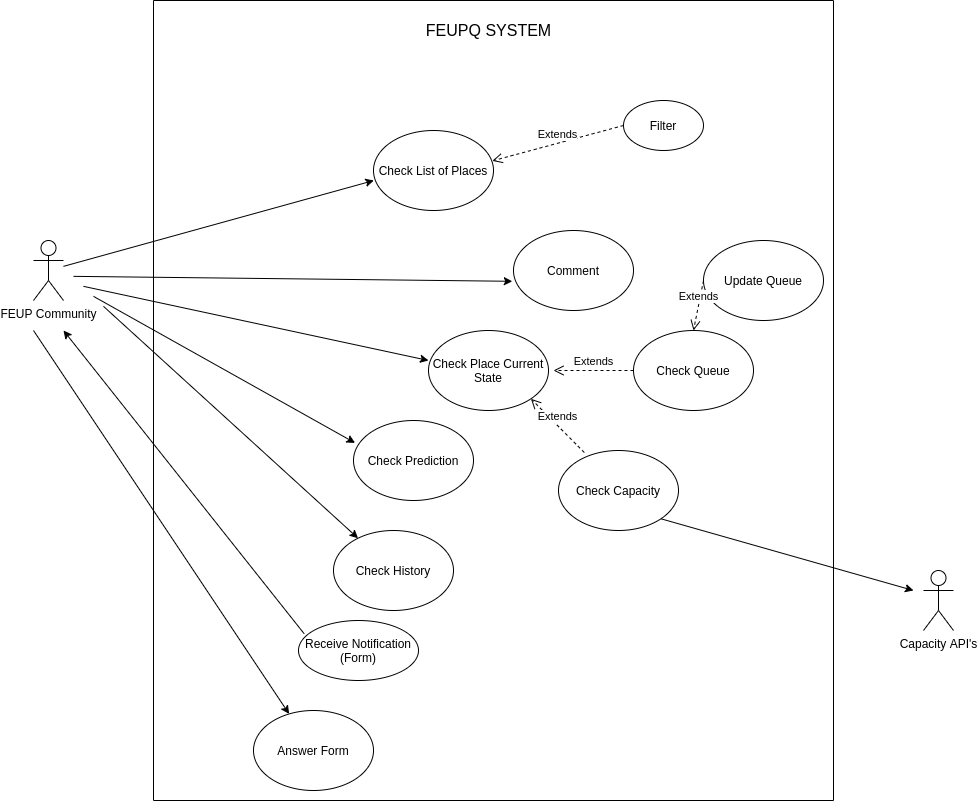

The diagram above was exported from draw.io. Its source (the exported page's mxGraphModel, read from the mxfile embedded in the PNG):
<mxGraphModel dx="796" dy="466" grid="1" gridSize="10" guides="1" tooltips="1" connect="1" arrows="1" fold="1" page="0" pageScale="1" pageWidth="850" pageHeight="1100" math="0" shadow="0">
  <root>
    <mxCell id="0" />
    <mxCell id="1" parent="0" />
    <mxCell id="WIQyDiekBnhbLOQ4d1Ac-1" value="Check List of Places" style="ellipse;whiteSpace=wrap;html=1;" parent="1" vertex="1">
      <mxGeometry x="380" y="170" width="120" height="80" as="geometry" />
    </mxCell>
    <mxCell id="WIQyDiekBnhbLOQ4d1Ac-2" value="FEUP Community" style="shape=umlActor;verticalLabelPosition=bottom;verticalAlign=top;html=1;outlineConnect=0;" parent="1" vertex="1">
      <mxGeometry x="40" y="280" width="30" height="60" as="geometry" />
    </mxCell>
    <mxCell id="WIQyDiekBnhbLOQ4d1Ac-3" value="Capacity API's" style="shape=umlActor;verticalLabelPosition=bottom;verticalAlign=top;html=1;outlineConnect=0;" parent="1" vertex="1">
      <mxGeometry x="930" y="610" width="30" height="60" as="geometry" />
    </mxCell>
    <mxCell id="WIQyDiekBnhbLOQ4d1Ac-5" value="Filter" style="ellipse;whiteSpace=wrap;html=1;" parent="1" vertex="1">
      <mxGeometry x="630" y="140" width="80" height="50" as="geometry" />
    </mxCell>
    <mxCell id="WIQyDiekBnhbLOQ4d1Ac-13" value="Comment" style="ellipse;whiteSpace=wrap;html=1;" parent="1" vertex="1">
      <mxGeometry x="520" y="270" width="120" height="80" as="geometry" />
    </mxCell>
    <mxCell id="WIQyDiekBnhbLOQ4d1Ac-14" value="Check Place Current State" style="ellipse;whiteSpace=wrap;html=1;" parent="1" vertex="1">
      <mxGeometry x="435" y="370" width="120" height="80" as="geometry" />
    </mxCell>
    <mxCell id="WIQyDiekBnhbLOQ4d1Ac-24" value="Check Prediction" style="ellipse;whiteSpace=wrap;html=1;" parent="1" vertex="1">
      <mxGeometry x="360" y="460" width="120" height="80" as="geometry" />
    </mxCell>
    <mxCell id="WIQyDiekBnhbLOQ4d1Ac-27" value="Check History" style="ellipse;whiteSpace=wrap;html=1;" parent="1" vertex="1">
      <mxGeometry x="340" y="570" width="120" height="80" as="geometry" />
    </mxCell>
    <mxCell id="WIQyDiekBnhbLOQ4d1Ac-33" value="Answer Form" style="ellipse;whiteSpace=wrap;html=1;" parent="1" vertex="1">
      <mxGeometry x="260" y="750" width="120" height="80" as="geometry" />
    </mxCell>
    <mxCell id="WIQyDiekBnhbLOQ4d1Ac-34" value="Receive Notification&lt;br&gt;(Form)" style="ellipse;whiteSpace=wrap;html=1;" parent="1" vertex="1">
      <mxGeometry x="305" y="660" width="120" height="60" as="geometry" />
    </mxCell>
    <mxCell id="TdKy-3gHQWTQWMYzDo1_-2" value="Extends" style="html=1;verticalAlign=bottom;endArrow=open;dashed=1;endSize=8;rounded=0;exitX=0;exitY=0.5;exitDx=0;exitDy=0;entryX=0.99;entryY=0.38;entryDx=0;entryDy=0;entryPerimeter=0;" parent="1" source="WIQyDiekBnhbLOQ4d1Ac-5" target="WIQyDiekBnhbLOQ4d1Ac-1" edge="1">
      <mxGeometry relative="1" as="geometry">
        <mxPoint x="400" y="440" as="sourcePoint" />
        <mxPoint x="320" y="440" as="targetPoint" />
      </mxGeometry>
    </mxCell>
    <mxCell id="TdKy-3gHQWTQWMYzDo1_-11" value="" style="endArrow=none;html=1;rounded=0;" parent="1" edge="1">
      <mxGeometry width="50" height="50" relative="1" as="geometry">
        <mxPoint x="160" y="840" as="sourcePoint" />
        <mxPoint x="160" y="40" as="targetPoint" />
      </mxGeometry>
    </mxCell>
    <mxCell id="TdKy-3gHQWTQWMYzDo1_-12" value="" style="endArrow=none;html=1;rounded=0;" parent="1" edge="1">
      <mxGeometry width="50" height="50" relative="1" as="geometry">
        <mxPoint x="840" y="40" as="sourcePoint" />
        <mxPoint x="160" y="40" as="targetPoint" />
      </mxGeometry>
    </mxCell>
    <mxCell id="TdKy-3gHQWTQWMYzDo1_-13" value="" style="endArrow=none;html=1;rounded=0;" parent="1" edge="1">
      <mxGeometry width="50" height="50" relative="1" as="geometry">
        <mxPoint x="840" y="840" as="sourcePoint" />
        <mxPoint x="840" y="40" as="targetPoint" />
      </mxGeometry>
    </mxCell>
    <mxCell id="TdKy-3gHQWTQWMYzDo1_-14" value="" style="endArrow=none;html=1;rounded=0;" parent="1" edge="1">
      <mxGeometry width="50" height="50" relative="1" as="geometry">
        <mxPoint x="840" y="840" as="sourcePoint" />
        <mxPoint x="160" y="840" as="targetPoint" />
      </mxGeometry>
    </mxCell>
    <mxCell id="TdKy-3gHQWTQWMYzDo1_-15" value="" style="endArrow=classic;html=1;rounded=0;exitX=0.047;exitY=0.22;exitDx=0;exitDy=0;exitPerimeter=0;" parent="1" source="WIQyDiekBnhbLOQ4d1Ac-34" edge="1">
      <mxGeometry width="50" height="50" relative="1" as="geometry">
        <mxPoint x="540" y="460" as="sourcePoint" />
        <mxPoint x="70" y="370" as="targetPoint" />
      </mxGeometry>
    </mxCell>
    <mxCell id="TdKy-3gHQWTQWMYzDo1_-16" value="FEUPQ SYSTEM" style="text;html=1;align=center;verticalAlign=middle;resizable=0;points=[];autosize=1;strokeColor=none;fillColor=none;fontSize=16;" parent="1" vertex="1">
      <mxGeometry x="425" y="60" width="140" height="20" as="geometry" />
    </mxCell>
    <mxCell id="b4L9dDC_8okQ3Vw5jbPf-1" value="" style="endArrow=classic;html=1;rounded=0;entryX=0.003;entryY=0.625;entryDx=0;entryDy=0;entryPerimeter=0;" parent="1" source="WIQyDiekBnhbLOQ4d1Ac-2" target="WIQyDiekBnhbLOQ4d1Ac-1" edge="1">
      <mxGeometry width="50" height="50" relative="1" as="geometry">
        <mxPoint x="260" y="500" as="sourcePoint" />
        <mxPoint x="360" y="270" as="targetPoint" />
      </mxGeometry>
    </mxCell>
    <mxCell id="b4L9dDC_8okQ3Vw5jbPf-2" value="" style="endArrow=classic;html=1;rounded=0;entryX=-0.01;entryY=0.635;entryDx=0;entryDy=0;entryPerimeter=0;" parent="1" target="WIQyDiekBnhbLOQ4d1Ac-13" edge="1">
      <mxGeometry width="50" height="50" relative="1" as="geometry">
        <mxPoint x="80" y="315.8507499385296" as="sourcePoint" />
        <mxPoint x="390.3599999999999" y="230" as="targetPoint" />
      </mxGeometry>
    </mxCell>
    <mxCell id="b4L9dDC_8okQ3Vw5jbPf-3" value="" style="endArrow=classic;html=1;rounded=0;entryX=0;entryY=0.375;entryDx=0;entryDy=0;entryPerimeter=0;" parent="1" target="WIQyDiekBnhbLOQ4d1Ac-14" edge="1">
      <mxGeometry width="50" height="50" relative="1" as="geometry">
        <mxPoint x="90" y="325.8507499385296" as="sourcePoint" />
        <mxPoint x="400.3599999999999" y="240" as="targetPoint" />
      </mxGeometry>
    </mxCell>
    <mxCell id="b4L9dDC_8okQ3Vw5jbPf-4" value="" style="endArrow=classic;html=1;rounded=0;entryX=0.013;entryY=0.28;entryDx=0;entryDy=0;entryPerimeter=0;" parent="1" target="WIQyDiekBnhbLOQ4d1Ac-24" edge="1">
      <mxGeometry width="50" height="50" relative="1" as="geometry">
        <mxPoint x="100" y="335.8507499385296" as="sourcePoint" />
        <mxPoint x="410.3599999999999" y="250" as="targetPoint" />
      </mxGeometry>
    </mxCell>
    <mxCell id="b4L9dDC_8okQ3Vw5jbPf-5" value="" style="endArrow=classic;html=1;rounded=0;" parent="1" target="WIQyDiekBnhbLOQ4d1Ac-27" edge="1">
      <mxGeometry width="50" height="50" relative="1" as="geometry">
        <mxPoint x="110" y="345.8507499385296" as="sourcePoint" />
        <mxPoint x="420.3599999999999" y="260" as="targetPoint" />
      </mxGeometry>
    </mxCell>
    <mxCell id="b4L9dDC_8okQ3Vw5jbPf-6" value="Check Capacity" style="ellipse;whiteSpace=wrap;html=1;" parent="1" vertex="1">
      <mxGeometry x="565" y="490" width="120" height="80" as="geometry" />
    </mxCell>
    <mxCell id="b4L9dDC_8okQ3Vw5jbPf-7" value="Extends" style="html=1;verticalAlign=bottom;endArrow=open;dashed=1;endSize=8;rounded=0;exitX=0.215;exitY=0.025;exitDx=0;exitDy=0;entryX=1;entryY=1;entryDx=0;entryDy=0;exitPerimeter=0;" parent="1" source="b4L9dDC_8okQ3Vw5jbPf-6" target="WIQyDiekBnhbLOQ4d1Ac-14" edge="1">
      <mxGeometry relative="1" as="geometry">
        <mxPoint x="685" y="440" as="sourcePoint" />
        <mxPoint x="553.8" y="475.4" as="targetPoint" />
      </mxGeometry>
    </mxCell>
    <mxCell id="b4L9dDC_8okQ3Vw5jbPf-8" value="" style="endArrow=classic;html=1;rounded=0;" parent="1" target="WIQyDiekBnhbLOQ4d1Ac-33" edge="1">
      <mxGeometry width="50" height="50" relative="1" as="geometry">
        <mxPoint x="40" y="370" as="sourcePoint" />
        <mxPoint x="281.43754058565514" y="554.823076300228" as="targetPoint" />
      </mxGeometry>
    </mxCell>
    <mxCell id="b4L9dDC_8okQ3Vw5jbPf-13" value="" style="endArrow=classic;html=1;rounded=0;exitX=1;exitY=1;exitDx=0;exitDy=0;" parent="1" source="b4L9dDC_8okQ3Vw5jbPf-6" edge="1">
      <mxGeometry width="50" height="50" relative="1" as="geometry">
        <mxPoint x="590" y="523.4507499385296" as="sourcePoint" />
        <mxPoint x="920" y="630" as="targetPoint" />
      </mxGeometry>
    </mxCell>
    <mxCell id="9WQT0tOfYcViXTFeofxa-1" value="Check Queue" style="ellipse;whiteSpace=wrap;html=1;" parent="1" vertex="1">
      <mxGeometry x="639.9999999999999" y="370" width="120" height="80" as="geometry" />
    </mxCell>
    <mxCell id="9WQT0tOfYcViXTFeofxa-2" value="Extends" style="html=1;verticalAlign=bottom;endArrow=open;dashed=1;endSize=8;rounded=0;exitX=0;exitY=0.5;exitDx=0;exitDy=0;" parent="1" source="9WQT0tOfYcViXTFeofxa-1" edge="1">
      <mxGeometry relative="1" as="geometry">
        <mxPoint x="817.5699999999999" y="381.72" as="sourcePoint" />
        <mxPoint x="560" y="410" as="targetPoint" />
      </mxGeometry>
    </mxCell>
    <mxCell id="KurK9ILq8XLqtVtPwMvd-1" value="Update Queue" style="ellipse;whiteSpace=wrap;html=1;" vertex="1" parent="1">
      <mxGeometry x="709.9999999999999" y="280" width="120" height="80" as="geometry" />
    </mxCell>
    <mxCell id="KurK9ILq8XLqtVtPwMvd-2" value="Extends" style="html=1;verticalAlign=bottom;endArrow=open;dashed=1;endSize=8;rounded=0;exitX=0;exitY=0.5;exitDx=0;exitDy=0;entryX=0.5;entryY=0;entryDx=0;entryDy=0;" edge="1" parent="1" source="KurK9ILq8XLqtVtPwMvd-1" target="9WQT0tOfYcViXTFeofxa-1">
      <mxGeometry relative="1" as="geometry">
        <mxPoint x="887.5699999999999" y="291.72" as="sourcePoint" />
        <mxPoint x="630" y="320" as="targetPoint" />
      </mxGeometry>
    </mxCell>
  </root>
</mxGraphModel>